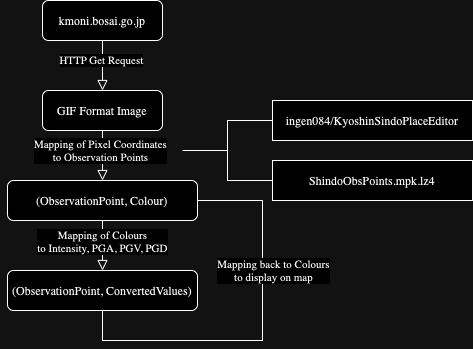

The diagram above was exported from draw.io. Its source (the exported page's mxGraphModel, read from the mxfile embedded in the PNG):
<mxGraphModel dx="830" dy="475" grid="1" gridSize="10" guides="1" tooltips="1" connect="1" arrows="1" fold="1" page="1" pageScale="1" pageWidth="583" pageHeight="413" math="0" shadow="0">
  <root>
    <mxCell id="WIyWlLk6GJQsqaUBKTNV-0" />
    <mxCell id="WIyWlLk6GJQsqaUBKTNV-1" parent="WIyWlLk6GJQsqaUBKTNV-0" />
    <mxCell id="WIyWlLk6GJQsqaUBKTNV-2" value="" style="rounded=0;html=1;jettySize=auto;orthogonalLoop=1;fontSize=11;endArrow=block;endFill=0;endSize=8;strokeWidth=1;shadow=0;labelBackgroundColor=none;edgeStyle=orthogonalEdgeStyle;entryX=0.5;entryY=0;entryDx=0;entryDy=0;" parent="WIyWlLk6GJQsqaUBKTNV-1" source="WIyWlLk6GJQsqaUBKTNV-3" target="WIyWlLk6GJQsqaUBKTNV-7" edge="1">
      <mxGeometry relative="1" as="geometry">
        <mxPoint x="165" y="140" as="targetPoint" />
      </mxGeometry>
    </mxCell>
    <mxCell id="Ve1Vkk34Bk3RIba6Zb0x-0" value="HTTP Get Request" style="edgeLabel;html=1;align=center;verticalAlign=middle;resizable=0;points=[];fontFamily=STIX;" parent="WIyWlLk6GJQsqaUBKTNV-2" vertex="1" connectable="0">
      <mxGeometry x="-0.196" y="-1" relative="1" as="geometry">
        <mxPoint as="offset" />
      </mxGeometry>
    </mxCell>
    <mxCell id="WIyWlLk6GJQsqaUBKTNV-3" value="kmoni.bosai.go.jp" style="rounded=1;whiteSpace=wrap;html=1;fontSize=12;glass=0;strokeWidth=1;shadow=0;fontFamily=STIX;" parent="WIyWlLk6GJQsqaUBKTNV-1" vertex="1">
      <mxGeometry x="105" y="40" width="120" height="40" as="geometry" />
    </mxCell>
    <mxCell id="Ve1Vkk34Bk3RIba6Zb0x-3" style="edgeStyle=orthogonalEdgeStyle;rounded=0;orthogonalLoop=1;jettySize=auto;html=1;exitX=0.5;exitY=1;exitDx=0;exitDy=0;endArrow=block;endFill=0;endSize=8;" parent="WIyWlLk6GJQsqaUBKTNV-1" source="WIyWlLk6GJQsqaUBKTNV-7" target="WIyWlLk6GJQsqaUBKTNV-12" edge="1">
      <mxGeometry relative="1" as="geometry" />
    </mxCell>
    <mxCell id="Ve1Vkk34Bk3RIba6Zb0x-4" value="Mapping of Pixel Coordinates&lt;div&gt;to Observation Points&lt;/div&gt;" style="edgeLabel;html=1;align=center;verticalAlign=middle;resizable=0;points=[];fontFamily=STIX;" parent="Ve1Vkk34Bk3RIba6Zb0x-3" vertex="1" connectable="0">
      <mxGeometry x="-0.219" y="-2" relative="1" as="geometry">
        <mxPoint as="offset" />
      </mxGeometry>
    </mxCell>
    <mxCell id="WIyWlLk6GJQsqaUBKTNV-7" value="GIF Format Image" style="rounded=1;whiteSpace=wrap;html=1;fontSize=12;glass=0;strokeWidth=1;shadow=0;fontFamily=STIX;" parent="WIyWlLk6GJQsqaUBKTNV-1" vertex="1">
      <mxGeometry x="105" y="130" width="120" height="40" as="geometry" />
    </mxCell>
    <mxCell id="Ve1Vkk34Bk3RIba6Zb0x-8" style="edgeStyle=orthogonalEdgeStyle;rounded=0;orthogonalLoop=1;jettySize=auto;html=1;entryX=0;entryY=0.5;entryDx=0;entryDy=0;exitX=0.5;exitY=1;exitDx=0;exitDy=0;" parent="WIyWlLk6GJQsqaUBKTNV-1" source="WIyWlLk6GJQsqaUBKTNV-11" target="WIyWlLk6GJQsqaUBKTNV-12" edge="1">
      <mxGeometry relative="1" as="geometry">
        <mxPoint x="55" y="340" as="sourcePoint" />
        <Array as="points">
          <mxPoint x="165" y="380" />
          <mxPoint x="325" y="380" />
          <mxPoint x="325" y="240" />
        </Array>
      </mxGeometry>
    </mxCell>
    <mxCell id="Ve1Vkk34Bk3RIba6Zb0x-9" value="Mapping back to Colours&lt;div&gt;to display on map&lt;/div&gt;" style="edgeLabel;html=1;align=center;verticalAlign=middle;resizable=0;points=[];fontFamily=STIX;" parent="Ve1Vkk34Bk3RIba6Zb0x-8" vertex="1" connectable="0">
      <mxGeometry x="-0.4453" y="2" relative="1" as="geometry">
        <mxPoint x="38" y="-68" as="offset" />
      </mxGeometry>
    </mxCell>
    <mxCell id="WIyWlLk6GJQsqaUBKTNV-11" value="(ObservationPoint, ConvertedValues)" style="rounded=1;whiteSpace=wrap;html=1;fontSize=12;glass=0;strokeWidth=1;shadow=0;fontFamily=STIX;" parent="WIyWlLk6GJQsqaUBKTNV-1" vertex="1">
      <mxGeometry x="70" y="310" width="190" height="40" as="geometry" />
    </mxCell>
    <mxCell id="Ve1Vkk34Bk3RIba6Zb0x-5" style="edgeStyle=orthogonalEdgeStyle;rounded=0;orthogonalLoop=1;jettySize=auto;html=1;exitX=0.5;exitY=1;exitDx=0;exitDy=0;endSize=8;endArrow=block;endFill=0;" parent="WIyWlLk6GJQsqaUBKTNV-1" source="WIyWlLk6GJQsqaUBKTNV-12" target="WIyWlLk6GJQsqaUBKTNV-11" edge="1">
      <mxGeometry relative="1" as="geometry" />
    </mxCell>
    <mxCell id="Ve1Vkk34Bk3RIba6Zb0x-6" value="Mapping of Colours&lt;div&gt;to Intensity, PGA, PGV, PGD&lt;/div&gt;" style="edgeLabel;html=1;align=center;verticalAlign=middle;resizable=0;points=[];fontFamily=STIX;" parent="Ve1Vkk34Bk3RIba6Zb0x-5" vertex="1" connectable="0">
      <mxGeometry x="-0.0286" y="-2" relative="1" as="geometry">
        <mxPoint x="2" y="-4" as="offset" />
      </mxGeometry>
    </mxCell>
    <mxCell id="WIyWlLk6GJQsqaUBKTNV-12" value="(ObservationPoint, Colour)" style="rounded=1;whiteSpace=wrap;html=1;fontSize=12;glass=0;strokeWidth=1;shadow=0;fontFamily=STIX;" parent="WIyWlLk6GJQsqaUBKTNV-1" vertex="1">
      <mxGeometry x="70" y="220" width="190" height="40" as="geometry" />
    </mxCell>
    <mxCell id="Ve1Vkk34Bk3RIba6Zb0x-10" value="ingen084/KyoshinSindoPlaceEditor" style="rounded=0;whiteSpace=wrap;html=1;fontSize=12;glass=0;strokeWidth=1;shadow=0;fontFamily=STIX;" parent="WIyWlLk6GJQsqaUBKTNV-1" vertex="1">
      <mxGeometry x="335" y="140" width="200" height="40" as="geometry" />
    </mxCell>
    <mxCell id="Ve1Vkk34Bk3RIba6Zb0x-11" value="ShindoObsPoints.mpk.lz4" style="rounded=0;whiteSpace=wrap;html=1;fontSize=12;glass=0;strokeWidth=1;shadow=0;fontFamily=STIX;" parent="WIyWlLk6GJQsqaUBKTNV-1" vertex="1">
      <mxGeometry x="335" y="200" width="200" height="40" as="geometry" />
    </mxCell>
    <mxCell id="Ve1Vkk34Bk3RIba6Zb0x-12" value="" style="strokeWidth=1;html=1;shape=mxgraph.flowchart.annotation_2;align=left;labelPosition=right;pointerEvents=1;" parent="WIyWlLk6GJQsqaUBKTNV-1" vertex="1">
      <mxGeometry x="245" y="160" width="90" height="60" as="geometry" />
    </mxCell>
  </root>
</mxGraphModel>